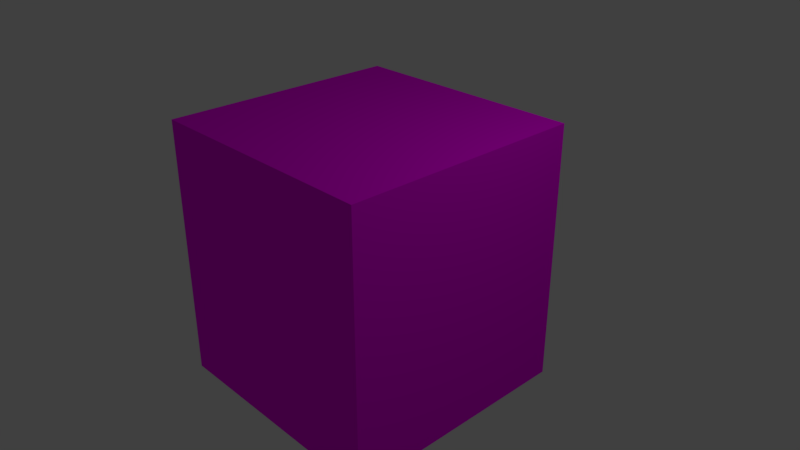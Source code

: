 # Source: skyscraper3.blend  (saved by Blender 2.79.0; exported with 4.5.12 LTS)
import bpy
from mathutils import Matrix  # noqa: F401  (used for matrix-valued properties, if any)

bpy.ops.wm.read_factory_settings(use_empty=True)
scene = bpy.context.scene
scene.name = 'Scene'

# ---- collections
col_collection_1 = bpy.data.collections.new('Collection 1'); scene.collection.children.link(col_collection_1)

# ---- images (referenced by path relative to the original .blend; pixels are not part of the script)
import os
ASSET_DIR = os.environ.get("B2B_ASSET_DIR", "")  # directory of the original .blend (textures are referenced by path, not embedded)
HERE = os.path.dirname(os.path.abspath(__file__))  # packed textures are extracted next to this script under _unpacked/

def load_image(name, relpath, width, height, colorspace="sRGB"):
    """Load a texture the original file referenced (path relative to the .blend, or extracted next to this script)."""
    p = next((c for c in (os.path.join(HERE, relpath), os.path.join(ASSET_DIR, relpath)) if relpath and os.path.exists(c)), "")
    if p:
        img = bpy.data.images.load(p, check_existing=True)
        img.name = name
    else:  # same state as the original file: an image datablock whose file is absent (Cycles renders it pink)
        img = bpy.data.images.new(name, width, height)
        img.source = "FILE"
        img.filepath = "//" + (relpath or name)
    img.colorspace_settings.name = colorspace
    return img
img_skyscraper3_jpg_001 = load_image('skyscraper3.jpg.001', 'skyscraper3.jpg', 1024, 1024, 'sRGB')

# ---- materials (node trees are filled in below, after node groups)
mat_material = bpy.data.materials.new('Material')
mat_material.alpha_threshold = 0.0
mat_material.roughness = 0.5
mat_material.line_color = (0.0, 0.0, 0.0, 1.0)

# ---- material node trees
mat_material.use_nodes = True; mat_material.node_tree.nodes.clear()
_N = mat_material.node_tree.nodes; _L = mat_material.node_tree.links
n0 = _N.new('ShaderNodeOutputMaterial'); n0.name = 'Material Output'; n0.location = (300, 300)
n1 = _N.new('ShaderNodeBsdfDiffuse'); n1.name = 'Diffuse BSDF'; n1.location = (10, 300)
n2 = _N.new('ShaderNodeTexImage'); n2.name = 'Image Texture'; n2.location = (-180, 300)
n2.width = 140
n2.image = img_skyscraper3_jpg_001
_L.new(n1.outputs[0], n0.inputs[0])
_L.new(n2.outputs[0], n1.inputs[0])
n0.is_active_output = True

# ---- world
world_world = bpy.data.worlds.new('World'); scene.world = world_world
world_world.color = (0.05088, 0.05088, 0.05088)
world_world.use_sun_shadow = False
world_world.sun_shadow_jitter_overblur = 0.0
world_world.cycles.sampling_method = 'MANUAL'

# ---- cameras
cam_camera = bpy.data.cameras.new('Camera')
cam_camera.clip_end = 100.0
cam_camera.lens = 35.0
cam_camera.sensor_width = 32.0
cam_camera.sensor_height = 18.0
cam_camera.ortho_scale = 7.314
cam_camera.dof.focus_distance = 0.0

# ---- lights
light_lamp = bpy.data.lights.new('Lamp', 'POINT')
light_lamp.transmission_factor = 0.0
light_lamp.cutoff_distance = 30.0
light_lamp.energy = 100.0
light_lamp.shadow_buffer_clip_start = 1.001
light_lamp.shadow_soft_size = 0.1
light_lamp.shadow_maximum_resolution = 0.006
light_lamp.use_absolute_resolution = True

# ---- meshes
me_cube = bpy.data.meshes.new('Cube')
me_cube.from_pydata([(1.0, 1.0, -1.0), (1.0, -1.0, -1.0), (-1.0, -1.0, -1.0), (-1.0, 1.0, -1.0), (1.0, 1.0, 1.0), (1.0, -1.0, 1.0), (-1.0, -1.0, 1.0), (-1.0, 1.0, 1.0)], [], [(0, 1, 2, 3), (4, 7, 6, 5), (0, 4, 5, 1), (1, 5, 6, 2), (2, 6, 7, 3), (4, 0, 3, 7)])
_uv = me_cube.uv_layers.new(name='UVMap')
_uv.uv.foreach_set('vector', [0.0, 0.0, 0.0, 0.0, 0.0, 0.0, 0.0, 0.0, 0.0, 0.0, 0.0, 0.0, 0.0, 0.0, 0.0, 0.0, 1.0, 4.97e-05, 0.9999, 0.997, 4.97e-05, 0.997, 5.008e-05, 4.972e-05, 1.0, 4.97e-05, 1.0, 0.997, 4.97e-05, 0.997, 4.97e-05, 4.971e-05, 4.97e-05, 0.997, 4.987e-05, 4.97e-05, 1.0, 4.973e-05, 1.0, 0.997, 0.9999, 9.998e-05, 0.9999, 0.9999, 0.0001003, 0.9999, 9.998e-05, 0.0001002])
me_cube.materials.append(mat_material)
me_cube.use_remesh_preserve_volume = False
me_cube.use_remesh_preserve_attributes = False
me_cube.use_mirror_vertex_groups = False
me_cube.update()

# ---- objects
ob_cube = bpy.data.objects.new('Cube', me_cube)
ob_lamp = bpy.data.objects.new('Lamp', light_lamp)
ob_camera = bpy.data.objects.new('Camera', cam_camera)

# ---- transforms, parenting, visibility, modifiers, constraints
ob_cube.location = (0.0, 0.0, 0.0)
ob_cube.scale = (1.662, 1.662, 1.796)
ob_cube.lock_rotations_4d = False
ob_cube.empty_display_type = 'ARROWS'
ob_cube.lineart.crease_threshold = 0.0
ob_lamp.location = (4.076, 1.005, 5.904)
ob_lamp.rotation_euler = (0.6503, 0.05522, 1.866)
ob_lamp.lock_rotations_4d = False
ob_lamp.empty_display_type = 'ARROWS'
ob_lamp.color = (0.0, 0.0, 0.0, 0.0)
ob_lamp.lineart.crease_threshold = 0.0
ob_camera.location = (7.481, -6.508, 5.344)
ob_camera.rotation_euler = (1.109, 0.0, 0.8149)
ob_camera.lock_rotations_4d = False
ob_camera.empty_display_type = 'ARROWS'
ob_camera.color = (0.0, 0.0, 0.0, 0.0)
ob_camera.display_type = 'WIRE'
ob_camera.lineart.crease_threshold = 0.0

# ---- collection membership
col_collection_1.objects.link(ob_cube)
col_collection_1.objects.link(ob_lamp)
col_collection_1.objects.link(ob_camera)

# ---- scene / render settings (as saved in the file)
scene.camera = ob_camera
scene.frame_start = 1; scene.frame_end = 250; scene.frame_set(1)
scene.render.engine = 'CYCLES'
scene.render.resolution_percentage = 50
scene.render.dither_intensity = 0.0
scene.cycles.use_denoising = False
scene.cycles.samples = 128
scene.cycles.sampling_pattern = 'TABULATED_SOBOL'
scene.cycles.use_adaptive_sampling = False
scene.cycles.use_light_tree = False
scene.cycles.blur_glossy = 0.0
scene.cycles.sample_clamp_indirect = 0.0
scene.view_settings.view_transform = 'Standard'
bpy.context.view_layer.update()
